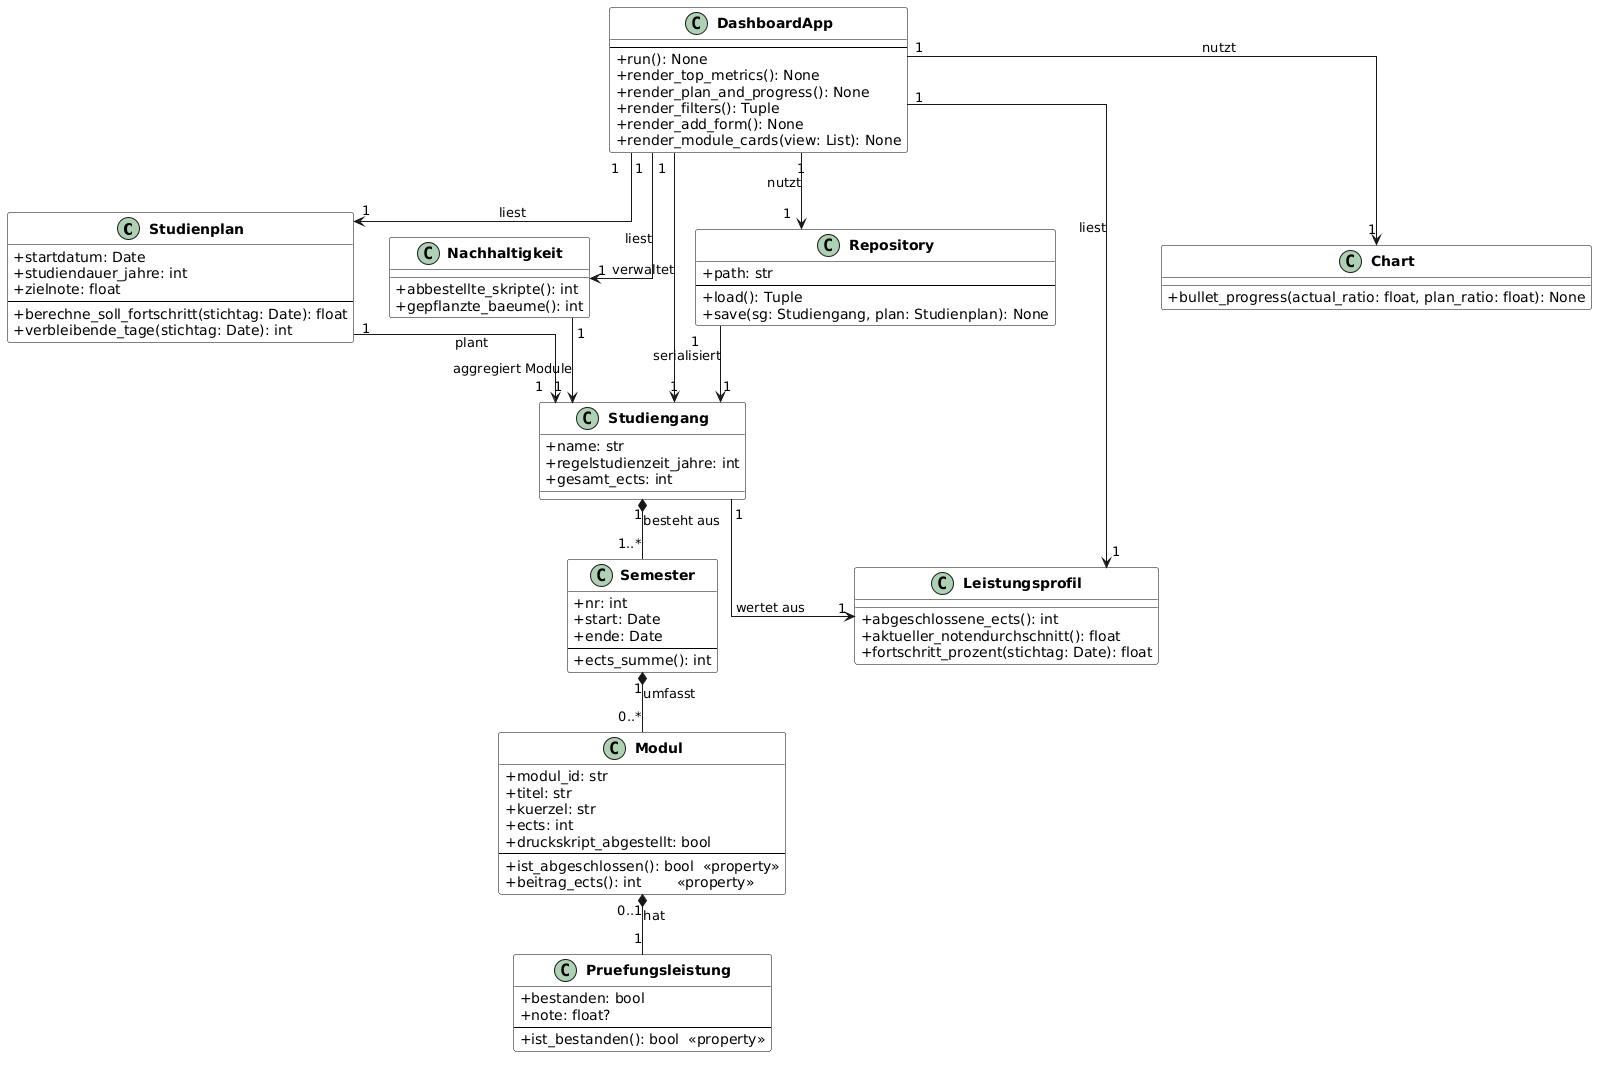

The diagram above was rendered by PlantUML. Its source (embedded in the PNG):
@startuml
skinparam classAttributeIconSize 0
skinparam classFontStyle bold
skinparam linetype ortho
skinparam class {
    BackgroundColor White
    BorderColor Black
}

' ============================================================
' DOMÄNEN-SCHICHT (unverändert aus abgegebenem UML)
' ============================================================

class Studienplan {
    +startdatum: Date
    +studiendauer_jahre: int
    +zielnote: float
    --
    +berechne_soll_fortschritt(stichtag: Date): float
    +verbleibende_tage(stichtag: Date): int
}

class Nachhaltigkeit {
    +abbestellte_skripte(): int
    +gepflanzte_baeume(): int
}

class Studiengang {
    +name: str
    +regelstudienzeit_jahre: int
    +gesamt_ects: int
}

class Leistungsprofil {
    +abgeschlossene_ects(): int
    +aktueller_notendurchschnitt(): float
    +fortschritt_prozent(stichtag: Date): float
}

class Semester {
    +nr: int
    +start: Date
    +ende: Date
    --
    +ects_summe(): int
}

class Modul {
    +modul_id: str
    +titel: str
    +kuerzel: str
    +ects: int
    +druckskript_abgestellt: bool
    --
    +ist_abgeschlossen(): bool  <<property>>
    +beitrag_ects(): int        <<property>>
}

class Pruefungsleistung {
    +bestanden: bool
    +note: float?
    --
    +ist_bestanden(): bool  <<property>>
}

' ============================================================
' ERGÄNZUNG GEM. DOZENTEN-FEEDBACK
' ============================================================

class Repository {
    +path: str
    --
    +load(): Tuple
    +save(sg: Studiengang, plan: Studienplan): None
}

class Chart {
    +bullet_progress(actual_ratio: float, plan_ratio: float): None
}

class DashboardApp {
    --
    +run(): None
    +render_top_metrics(): None
    +render_plan_and_progress(): None
    +render_filters(): Tuple
    +render_add_form(): None
    +render_module_cards(view: List): None
}

' ============================================================
' BEZIEHUNGEN DOMÄNE (exakt wie im abgegebenen UML)
' ============================================================

Studienplan    "1" -->  "1"    Studiengang       : plant
Nachhaltigkeit "1" -->  "1"    Studiengang       : aggregiert Module
Studiengang    "1" *--  "1..*" Semester          : besteht aus
Studiengang    "1" -->  "1"    Leistungsprofil   : wertet aus
Semester       "1" *--  "0..*" Modul             : umfasst
Modul        "0..1" *-- "1"    Pruefungsleistung  : hat

' ============================================================
' BEZIEHUNGEN TECHNISCHE KLASSEN
' ============================================================

DashboardApp "1" --> "1" Repository      : nutzt
DashboardApp "1" --> "1" Chart           : nutzt
DashboardApp "1" --> "1" Studiengang     : verwaltet
DashboardApp "1" --> "1" Studienplan     : liest
DashboardApp "1" --> "1" Leistungsprofil : liest
DashboardApp "1" --> "1" Nachhaltigkeit  : liest
Repository   "1" --> "1" Studiengang     : serialisiert
@enduml